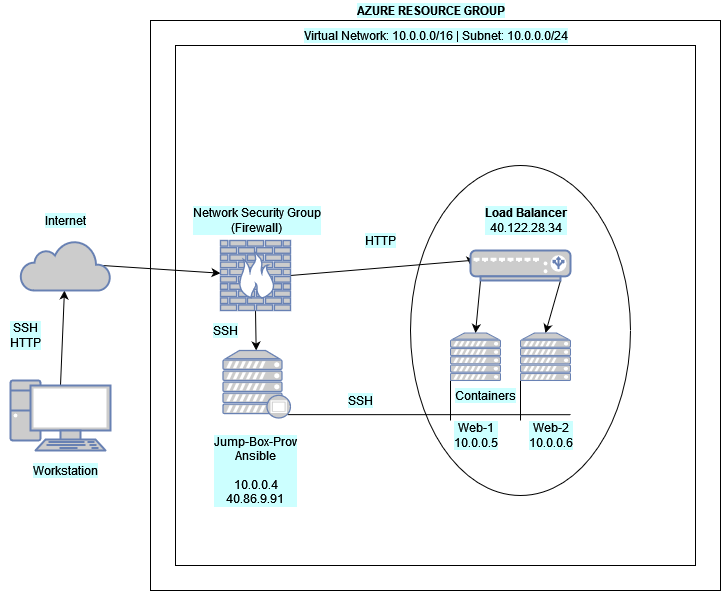

The diagram above was exported from draw.io. Its source (the exported page's mxGraphModel, read from the mxfile embedded in the PNG):
<mxGraphModel dx="1422" dy="744" grid="1" gridSize="10" guides="1" tooltips="1" connect="1" arrows="1" fold="1" page="1" pageScale="1" pageWidth="1100" pageHeight="850" background="none" math="0" shadow="0">
  <root>
    <mxCell id="0" />
    <mxCell id="1" parent="0" />
    <mxCell id="lIT3s03xe_JQ29R_wzve-5" value="" style="whiteSpace=wrap;html=1;aspect=fixed;fillColor=none;" vertex="1" parent="1">
      <mxGeometry x="200" y="50" width="570" height="570" as="geometry" />
    </mxCell>
    <mxCell id="lIT3s03xe_JQ29R_wzve-6" value="" style="whiteSpace=wrap;html=1;aspect=fixed;fillColor=none;" vertex="1" parent="1">
      <mxGeometry x="225" y="75" width="520" height="520" as="geometry" />
    </mxCell>
    <mxCell id="lIT3s03xe_JQ29R_wzve-29" style="edgeStyle=none;rounded=0;orthogonalLoop=1;jettySize=auto;html=1;exitX=0.5;exitY=0.07;exitDx=0;exitDy=0;exitPerimeter=0;" edge="1" parent="1" source="lIT3s03xe_JQ29R_wzve-1" target="lIT3s03xe_JQ29R_wzve-2">
      <mxGeometry relative="1" as="geometry" />
    </mxCell>
    <mxCell id="lIT3s03xe_JQ29R_wzve-1" value="" style="fontColor=#0066CC;verticalAlign=top;verticalLabelPosition=bottom;labelPosition=center;align=center;html=1;outlineConnect=0;fillColor=#CCCCCC;strokeColor=#6881B3;gradientColor=none;gradientDirection=north;strokeWidth=2;shape=mxgraph.networks.pc;" vertex="1" parent="1">
      <mxGeometry x="60" y="410" width="100" height="70" as="geometry" />
    </mxCell>
    <mxCell id="lIT3s03xe_JQ29R_wzve-28" style="edgeStyle=none;rounded=0;orthogonalLoop=1;jettySize=auto;html=1;exitX=0.91;exitY=0.5;exitDx=0;exitDy=0;exitPerimeter=0;" edge="1" parent="1" source="lIT3s03xe_JQ29R_wzve-2" target="lIT3s03xe_JQ29R_wzve-7">
      <mxGeometry relative="1" as="geometry" />
    </mxCell>
    <mxCell id="lIT3s03xe_JQ29R_wzve-2" value="" style="html=1;outlineConnect=0;fillColor=#CCCCCC;strokeColor=#6881B3;gradientColor=none;gradientDirection=north;strokeWidth=2;shape=mxgraph.networks.cloud;fontColor=#ffffff;" vertex="1" parent="1">
      <mxGeometry x="70" y="270" width="90" height="50" as="geometry" />
    </mxCell>
    <mxCell id="lIT3s03xe_JQ29R_wzve-27" style="edgeStyle=none;rounded=0;orthogonalLoop=1;jettySize=auto;html=1;exitX=0.5;exitY=1;exitDx=0;exitDy=0;exitPerimeter=0;" edge="1" parent="1" source="lIT3s03xe_JQ29R_wzve-7" target="lIT3s03xe_JQ29R_wzve-11">
      <mxGeometry relative="1" as="geometry" />
    </mxCell>
    <mxCell id="lIT3s03xe_JQ29R_wzve-30" style="edgeStyle=none;rounded=0;orthogonalLoop=1;jettySize=auto;html=1;exitX=1;exitY=0.5;exitDx=0;exitDy=0;exitPerimeter=0;entryX=0;entryY=0.5;entryDx=0;entryDy=0;entryPerimeter=0;" edge="1" parent="1" source="lIT3s03xe_JQ29R_wzve-7" target="lIT3s03xe_JQ29R_wzve-8">
      <mxGeometry relative="1" as="geometry">
        <mxPoint x="510" y="300" as="targetPoint" />
        <Array as="points">
          <mxPoint x="520" y="290" />
        </Array>
      </mxGeometry>
    </mxCell>
    <mxCell id="lIT3s03xe_JQ29R_wzve-7" value="" style="fontColor=#0066CC;verticalAlign=top;verticalLabelPosition=bottom;labelPosition=center;align=center;html=1;outlineConnect=0;fillColor=#CCCCCC;strokeColor=#6881B3;gradientColor=none;gradientDirection=north;strokeWidth=2;shape=mxgraph.networks.firewall;" vertex="1" parent="1">
      <mxGeometry x="270" y="270" width="70" height="70" as="geometry" />
    </mxCell>
    <mxCell id="lIT3s03xe_JQ29R_wzve-14" style="rounded=0;orthogonalLoop=1;jettySize=auto;html=1;exitX=0.1;exitY=1;exitDx=0;exitDy=0;exitPerimeter=0;entryX=0.5;entryY=0;entryDx=0;entryDy=0;entryPerimeter=0;" edge="1" parent="1" source="lIT3s03xe_JQ29R_wzve-8" target="lIT3s03xe_JQ29R_wzve-13">
      <mxGeometry relative="1" as="geometry" />
    </mxCell>
    <mxCell id="lIT3s03xe_JQ29R_wzve-15" style="edgeStyle=none;rounded=0;orthogonalLoop=1;jettySize=auto;html=1;exitX=0.9;exitY=1;exitDx=0;exitDy=0;exitPerimeter=0;entryX=0.5;entryY=0;entryDx=0;entryDy=0;entryPerimeter=0;" edge="1" parent="1" source="lIT3s03xe_JQ29R_wzve-8" target="lIT3s03xe_JQ29R_wzve-12">
      <mxGeometry relative="1" as="geometry" />
    </mxCell>
    <mxCell id="lIT3s03xe_JQ29R_wzve-8" value="" style="fontColor=#0066CC;verticalAlign=top;verticalLabelPosition=bottom;labelPosition=center;align=center;html=1;outlineConnect=0;fillColor=#CCCCCC;strokeColor=#6881B3;gradientColor=none;gradientDirection=north;strokeWidth=2;shape=mxgraph.networks.load_balancer;fontStyle=1" vertex="1" parent="1">
      <mxGeometry x="520" y="280" width="100" height="30" as="geometry" />
    </mxCell>
    <mxCell id="lIT3s03xe_JQ29R_wzve-10" value="&lt;div&gt;&lt;b&gt;Load Balancer&lt;/b&gt;&lt;br&gt;&lt;/div&gt;&lt;div&gt;40.122.28.34&lt;/div&gt;" style="text;html=1;resizable=0;autosize=1;align=center;verticalAlign=middle;points=[];fillColor=none;strokeColor=none;rounded=0;fontStyle=0;labelBackgroundColor=#CCFFFF;" vertex="1" parent="1">
      <mxGeometry x="525" y="235" width="100" height="30" as="geometry" />
    </mxCell>
    <mxCell id="lIT3s03xe_JQ29R_wzve-22" style="edgeStyle=none;rounded=0;orthogonalLoop=1;jettySize=auto;html=1;exitX=0.95;exitY=0.95;exitDx=0;exitDy=0;exitPerimeter=0;entryX=0.76;entryY=0.71;entryDx=0;entryDy=0;entryPerimeter=0;endArrow=none;endFill=0;shadow=0;" edge="1" parent="1" source="lIT3s03xe_JQ29R_wzve-11" target="lIT3s03xe_JQ29R_wzve-6">
      <mxGeometry relative="1" as="geometry" />
    </mxCell>
    <mxCell id="lIT3s03xe_JQ29R_wzve-11" value="" style="fontColor=#0066CC;verticalAlign=top;verticalLabelPosition=bottom;labelPosition=center;align=center;html=1;outlineConnect=0;fillColor=#CCCCCC;strokeColor=#6881B3;gradientColor=none;gradientDirection=north;strokeWidth=2;shape=mxgraph.networks.proxy_server;labelBackgroundColor=#CCFFFF;" vertex="1" parent="1">
      <mxGeometry x="272.5" y="380" width="67.5" height="67.5" as="geometry" />
    </mxCell>
    <mxCell id="lIT3s03xe_JQ29R_wzve-26" style="edgeStyle=none;rounded=0;orthogonalLoop=1;jettySize=auto;html=1;exitX=0;exitY=1;exitDx=0;exitDy=0;exitPerimeter=0;endArrow=none;endFill=0;" edge="1" parent="1" source="lIT3s03xe_JQ29R_wzve-12">
      <mxGeometry relative="1" as="geometry">
        <mxPoint x="570" y="450" as="targetPoint" />
      </mxGeometry>
    </mxCell>
    <mxCell id="lIT3s03xe_JQ29R_wzve-12" value="" style="fontColor=#0066CC;verticalAlign=top;verticalLabelPosition=bottom;labelPosition=center;align=center;html=1;outlineConnect=0;fillColor=#CCCCCC;strokeColor=#6881B3;gradientColor=none;gradientDirection=north;strokeWidth=2;shape=mxgraph.networks.server;labelBackgroundColor=#CCFFFF;" vertex="1" parent="1">
      <mxGeometry x="570" y="362.5" width="50" height="47.5" as="geometry" />
    </mxCell>
    <mxCell id="lIT3s03xe_JQ29R_wzve-25" style="edgeStyle=none;rounded=0;orthogonalLoop=1;jettySize=auto;html=1;exitX=0;exitY=1;exitDx=0;exitDy=0;exitPerimeter=0;endArrow=none;endFill=0;" edge="1" parent="1" source="lIT3s03xe_JQ29R_wzve-13">
      <mxGeometry relative="1" as="geometry">
        <mxPoint x="500" y="450" as="targetPoint" />
      </mxGeometry>
    </mxCell>
    <mxCell id="lIT3s03xe_JQ29R_wzve-13" value="" style="fontColor=#0066CC;verticalAlign=top;verticalLabelPosition=bottom;labelPosition=center;align=center;html=1;outlineConnect=0;fillColor=#CCCCCC;strokeColor=#6881B3;gradientColor=none;gradientDirection=north;strokeWidth=2;shape=mxgraph.networks.server;labelBackgroundColor=#CCFFFF;" vertex="1" parent="1">
      <mxGeometry x="500" y="362.5" width="50" height="47.5" as="geometry" />
    </mxCell>
    <mxCell id="lIT3s03xe_JQ29R_wzve-31" value="Internet" style="text;html=1;resizable=0;autosize=1;align=center;verticalAlign=middle;points=[];fillColor=none;strokeColor=none;rounded=0;labelBackgroundColor=#CCFFFF;" vertex="1" parent="1">
      <mxGeometry x="85" y="240" width="60" height="20" as="geometry" />
    </mxCell>
    <mxCell id="lIT3s03xe_JQ29R_wzve-32" value="Workstation" style="text;html=1;resizable=0;autosize=1;align=center;verticalAlign=middle;points=[];fillColor=none;strokeColor=none;rounded=0;labelBackgroundColor=#CCFFFF;" vertex="1" parent="1">
      <mxGeometry x="75" y="490" width="80" height="20" as="geometry" />
    </mxCell>
    <mxCell id="lIT3s03xe_JQ29R_wzve-33" value="&lt;div&gt;Jump-Box-Prov&lt;/div&gt;&lt;div&gt;Ansible&lt;/div&gt;&lt;div&gt;&lt;br/&gt;            &lt;div class=&quot;ext-overview-property-value&quot;&gt;10.0.0.4&lt;/div&gt;&lt;div class=&quot;ext-overview-property-value&quot;&gt;40.86.9.91&lt;br&gt;&lt;/div&gt;&lt;/div&gt;" style="text;html=1;resizable=0;autosize=1;align=center;verticalAlign=middle;points=[];fillColor=none;strokeColor=none;rounded=0;labelBackgroundColor=#CCFFFF;" vertex="1" parent="1">
      <mxGeometry x="255" y="460" width="100" height="80" as="geometry" />
    </mxCell>
    <mxCell id="lIT3s03xe_JQ29R_wzve-34" value="&lt;div&gt;Web-1&lt;/div&gt;            &lt;div class=&quot;ext-overview-property-value&quot;&gt;10.0.0.5&lt;/div&gt;" style="text;html=1;resizable=0;autosize=1;align=center;verticalAlign=middle;points=[];fillColor=none;strokeColor=none;rounded=0;labelBackgroundColor=#CCFFFF;" vertex="1" parent="1">
      <mxGeometry x="495" y="450" width="60" height="30" as="geometry" />
    </mxCell>
    <mxCell id="lIT3s03xe_JQ29R_wzve-35" value="&lt;div&gt;Web-2&lt;/div&gt;            &lt;div class=&quot;ext-overview-property-value&quot;&gt;10.0.0.6&lt;/div&gt;" style="text;html=1;resizable=0;autosize=1;align=center;verticalAlign=middle;points=[];fillColor=none;strokeColor=none;rounded=0;labelBackgroundColor=#CCFFFF;" vertex="1" parent="1">
      <mxGeometry x="570" y="450" width="60" height="30" as="geometry" />
    </mxCell>
    <mxCell id="lIT3s03xe_JQ29R_wzve-36" value="&lt;div&gt;Network Security Group&lt;/div&gt;&lt;div&gt;(Firewall)&lt;br&gt;&lt;/div&gt;" style="text;html=1;resizable=0;autosize=1;align=center;verticalAlign=middle;points=[];fillColor=none;strokeColor=none;rounded=0;labelBackgroundColor=#CCFFFF;" vertex="1" parent="1">
      <mxGeometry x="236.25" y="235" width="140" height="30" as="geometry" />
    </mxCell>
    <mxCell id="lIT3s03xe_JQ29R_wzve-37" value="&lt;div&gt;SSH&lt;/div&gt;&lt;div&gt;HTTP&lt;/div&gt;" style="text;html=1;resizable=0;autosize=1;align=center;verticalAlign=middle;points=[];fillColor=none;strokeColor=none;rounded=0;labelBackgroundColor=#CCFFFF;" vertex="1" parent="1">
      <mxGeometry x="50" y="350" width="50" height="30" as="geometry" />
    </mxCell>
    <mxCell id="lIT3s03xe_JQ29R_wzve-38" value="SSH" style="text;html=1;resizable=0;autosize=1;align=center;verticalAlign=middle;points=[];fillColor=none;strokeColor=none;rounded=0;labelBackgroundColor=#CCFFFF;" vertex="1" parent="1">
      <mxGeometry x="255" y="350" width="40" height="20" as="geometry" />
    </mxCell>
    <mxCell id="lIT3s03xe_JQ29R_wzve-39" value="HTTP" style="text;html=1;resizable=0;autosize=1;align=center;verticalAlign=middle;points=[];fillColor=none;strokeColor=none;rounded=0;labelBackgroundColor=#CCFFFF;" vertex="1" parent="1">
      <mxGeometry x="405" y="260" width="50" height="20" as="geometry" />
    </mxCell>
    <mxCell id="lIT3s03xe_JQ29R_wzve-40" value="SSH" style="text;html=1;resizable=0;autosize=1;align=center;verticalAlign=middle;points=[];fillColor=none;strokeColor=none;rounded=0;labelBackgroundColor=#CCFFFF;" vertex="1" parent="1">
      <mxGeometry x="390" y="420" width="40" height="20" as="geometry" />
    </mxCell>
    <mxCell id="lIT3s03xe_JQ29R_wzve-41" value="Containers" style="text;html=1;resizable=0;autosize=1;align=center;verticalAlign=middle;points=[];fillColor=none;strokeColor=none;rounded=0;labelBackgroundColor=#CCFFFF;" vertex="1" parent="1">
      <mxGeometry x="495" y="415" width="80" height="20" as="geometry" />
    </mxCell>
    <mxCell id="lIT3s03xe_JQ29R_wzve-43" value="&lt;b&gt;AZURE RESOURCE GROUP&lt;/b&gt;" style="text;html=1;resizable=0;autosize=1;align=center;verticalAlign=middle;points=[];fillColor=none;strokeColor=none;rounded=0;labelBackgroundColor=#CCFFFF;" vertex="1" parent="1">
      <mxGeometry x="400" y="30" width="160" height="20" as="geometry" />
    </mxCell>
    <mxCell id="lIT3s03xe_JQ29R_wzve-44" value="Virtual Network: 10.0.0.0/16 | Subnet: 10.0.0.0/24" style="text;html=1;resizable=0;autosize=1;align=center;verticalAlign=middle;points=[];fillColor=none;strokeColor=none;rounded=0;labelBackgroundColor=#CCFFFF;" vertex="1" parent="1">
      <mxGeometry x="345" y="55" width="280" height="20" as="geometry" />
    </mxCell>
    <mxCell id="lIT3s03xe_JQ29R_wzve-45" value="" style="ellipse;whiteSpace=wrap;html=1;labelBackgroundColor=#CCFFFF;fillColor=none;" vertex="1" parent="1">
      <mxGeometry x="460" y="195" width="220" height="330" as="geometry" />
    </mxCell>
  </root>
</mxGraphModel>